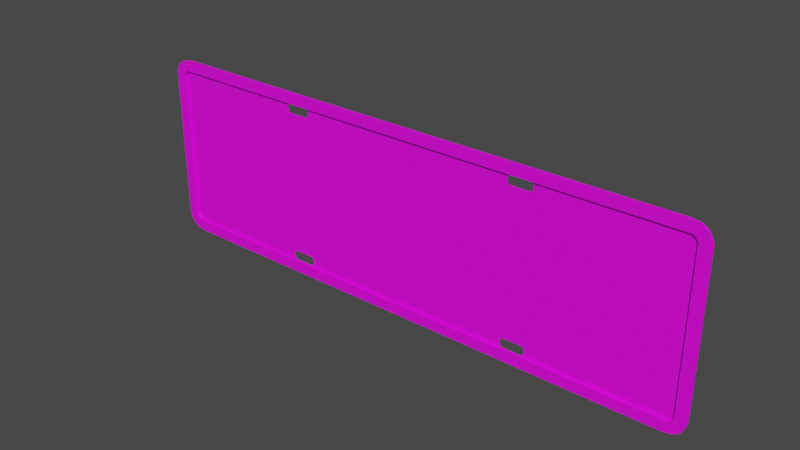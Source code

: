 # Source: placa.blend  (saved by Blender 2.83.19; exported with 4.5.12 LTS)
import bpy
from mathutils import Matrix  # noqa: F401  (used for matrix-valued properties, if any)

bpy.ops.wm.read_factory_settings(use_empty=True)
scene = bpy.context.scene
scene.name = 'Scene'

# ---- collections
col_collection = bpy.data.collections.new('Collection'); scene.collection.children.link(col_collection)

# ---- images (referenced by path relative to the original .blend; pixels are not part of the script)
import os
ASSET_DIR = os.environ.get("B2B_ASSET_DIR", "")  # directory of the original .blend (textures are referenced by path, not embedded)
HERE = os.path.dirname(os.path.abspath(__file__))  # packed textures are extracted next to this script under _unpacked/

def load_image(name, relpath, width, height, colorspace="sRGB"):
    """Load a texture the original file referenced (path relative to the .blend, or extracted next to this script)."""
    p = next((c for c in (os.path.join(HERE, relpath), os.path.join(ASSET_DIR, relpath)) if relpath and os.path.exists(c)), "")
    if p:
        img = bpy.data.images.load(p, check_existing=True)
        img.name = name
    else:  # same state as the original file: an image datablock whose file is absent (Cycles renders it pink)
        img = bpy.data.images.new(name, width, height)
        img.source = "FILE"
        img.filepath = "//" + (relpath or name)
    img.colorspace_settings.name = colorspace
    return img
img_padrao_png = load_image('padrao.png', 'padrao.png', 1024, 1024, 'sRGB')
img_placa_png = load_image('placa.png', 'placa.png', 1024, 1024, 'sRGB')

# ---- materials (node trees are filled in below, after node groups)
mat_material_001 = bpy.data.materials.new('Material.001')
mat_material_001.use_transparent_shadow = False
mat_material_002 = bpy.data.materials.new('Material.002')
mat_material_002.use_transparent_shadow = False

# ---- material node trees
mat_material_001.use_nodes = True; mat_material_001.node_tree.nodes.clear()
_N = mat_material_001.node_tree.nodes; _L = mat_material_001.node_tree.links
n0 = _N.new('ShaderNodeBsdfPrincipled'); n0.name = 'Principled BSDF'; n0.location = (10, 300)
n0.distribution = 'GGX'
n0.subsurface_method = 'BURLEY'
n0.inputs[3].default_value = 1.45
n0.inputs[27].default_value = (0.0, 0.0, 0.0, 1.0)
n0.inputs[28].default_value = 1.0
n1 = _N.new('ShaderNodeOutputMaterial'); n1.name = 'Material Output'; n1.location = (300, 300)
n2 = _N.new('ShaderNodeTexImage'); n2.name = 'Image Texture'; n2.location = (-354, 178)
n2.image = img_padrao_png
_L.new(n0.outputs[0], n1.inputs[0])
_L.new(n2.outputs[0], n0.inputs[0])
n1.is_active_output = True
mat_material_002.use_nodes = True; mat_material_002.node_tree.nodes.clear()
_N = mat_material_002.node_tree.nodes; _L = mat_material_002.node_tree.links
n0 = _N.new('ShaderNodeBsdfPrincipled'); n0.name = 'Principled BSDF'; n0.location = (10, 300)
n0.distribution = 'GGX'
n0.subsurface_method = 'BURLEY'
n0.inputs[3].default_value = 1.45
n0.inputs[27].default_value = (0.0, 0.0, 0.0, 1.0)
n0.inputs[28].default_value = 1.0
n1 = _N.new('ShaderNodeOutputMaterial'); n1.name = 'Material Output'; n1.location = (300, 300)
n2 = _N.new('ShaderNodeTexImage'); n2.name = 'Image Texture'; n2.location = (-298, 215)
n2.image = img_placa_png
_L.new(n0.outputs[0], n1.inputs[0])
_L.new(n2.outputs[0], n0.inputs[0])
n1.is_active_output = True

# ---- world
world_world = bpy.data.worlds.new('World'); scene.world = world_world
world_world.use_nodes = True; world_world.node_tree.nodes.clear()
_N = world_world.node_tree.nodes; _L = world_world.node_tree.links
n0 = _N.new('ShaderNodeOutputWorld'); n0.name = 'World Output'; n0.location = (300, 300)
n1 = _N.new('ShaderNodeBackground'); n1.name = 'Background'; n1.location = (10, 300)
n1.inputs[0].default_value = (0.05088, 0.05088, 0.05088, 1.0)
_L.new(n1.outputs[0], n0.inputs[0])
n0.is_active_output = True
world_world.color = (0.05088, 0.05088, 0.05088)
world_world.use_sun_shadow = False
world_world.sun_shadow_jitter_overblur = 0.0

# ---- meshes
me_plane = bpy.data.meshes.new('Plane')
me_plane.from_pydata([(3.161, 0.9786, -7.232e-09), (2.984, 1.039, -1.722e-09), (3.212, 0.8615, 4.56e-10), (2.984, 0.8615, 4.56e-10), (3.087, 1.024, -3.15e-09), (3.09, 0.8615, 4.56e-10), (3.196, 0.9146, -4.257e-10), (2.984, 0.9168, -2.216e-10), (3.048, 0.8615, 4.56e-10), (3.059, 0.9053, 4.424e-09), (3.023, 0.917, 5.487e-09), (3.196, 0.9146, 0.02971), (3.161, 0.9786, 0.02971), (2.984, 1.039, 0.02971), (3.087, 1.024, 0.02971), (2.984, 0.9168, 0.02971), (3.212, 0.8615, 0.02971), (3.09, 0.8615, 0.02971), (3.059, 0.9053, 0.02971), (3.023, 0.917, 0.02971), (1.578, 1.039, -1.722e-09), (1.578, 0.8615, 4.56e-10), (1.578, 0.9168, -2.216e-10), (1.578, 1.039, 0.02971), (1.578, 0.9168, 0.02971), (1.144, 1.039, -1.722e-09), (1.144, 0.8615, 4.56e-10), (1.144, 0.9168, -2.216e-10), (1.144, 1.039, 0.02971), (1.144, 0.9168, 0.02971), (1.505, 0.8238, 4.908e-10), (1.505, 0.8923, 1.372e-09), (1.509, 0.8615, 4.56e-10), (1.48, 0.8057, 0.0), (1.48, 0.9104, 1.863e-09), (1.259, 0.8057, 0.0), (1.259, 0.9104, 1.863e-09), (1.234, 0.8238, 4.908e-10), (1.234, 0.8923, 1.372e-09), (1.23, 0.8615, 4.56e-10), (0.0, 1.039, -1.722e-09), (-3.161, 0.9786, -7.232e-09), (-2.984, 1.039, -1.722e-09), (0.0, 0.8615, 4.56e-10), (-3.212, 0.8615, 4.56e-10), (-2.984, 0.8615, 4.56e-10), (-3.087, 1.024, -3.15e-09), (-3.09, 0.8615, 4.56e-10), (-3.196, 0.9146, -4.257e-10), (-2.984, 0.9168, -2.216e-10), (0.0, 0.9168, -2.216e-10), (-3.048, 0.8615, 4.56e-10), (-3.059, 0.9053, 4.424e-09), (-3.023, 0.917, 5.487e-09), (-3.196, 0.9146, 0.02971), (-3.161, 0.9786, 0.02971), (-2.984, 1.039, 0.02971), (0.0, 1.039, 0.02971), (-3.087, 1.024, 0.02971), (-2.984, 0.9168, 0.02971), (-3.212, 0.8615, 0.02971), (-3.09, 0.8615, 0.02971), (0.0, 0.9168, 0.02971), (-3.059, 0.9053, 0.02971), (-3.023, 0.917, 0.02971), (-1.578, 1.039, -1.722e-09), (-1.578, 0.8615, 4.56e-10), (-1.578, 0.9168, -2.216e-10), (-1.578, 1.039, 0.02971), (-1.578, 0.9168, 0.02971), (-1.144, 1.039, -1.722e-09), (-1.144, 0.8615, 4.56e-10), (-1.144, 0.9168, -2.216e-10), (-1.144, 1.039, 0.02971), (-1.144, 0.9168, 0.02971), (-1.505, 0.8238, 4.908e-10), (-1.505, 0.8923, 1.372e-09), (-1.509, 0.8615, 4.56e-10), (-1.48, 0.8057, 0.0), (-1.48, 0.9104, 1.863e-09), (-1.259, 0.8057, 0.0), (-1.259, 0.9104, 1.863e-09), (-1.234, 0.8238, 4.908e-10), (-1.234, 0.8923, 1.372e-09), (-1.23, 0.8615, 4.56e-10), (3.212, 0.0, 1.1e-08), (3.161, -0.9786, -7.232e-09), (2.984, 0.0, 1.1e-08), (2.984, -1.039, -1.722e-09), (3.212, -0.8615, 4.56e-10), (2.984, -0.8615, 4.56e-10), (3.09, 0.0, 1.1e-08), (3.087, -1.024, -3.15e-09), (3.09, -0.8615, 4.56e-10), (3.196, -0.9146, -4.257e-10), (2.984, -0.9168, -2.216e-10), (3.048, -0.8615, 4.56e-10), (3.048, 0.0, 1.1e-08), (3.059, -0.9053, 4.424e-09), (3.023, -0.917, 5.487e-09), (3.09, 0.0, 0.02971), (3.212, 0.0, 0.02971), (3.196, -0.9146, 0.02971), (3.161, -0.9786, 0.02971), (2.984, -1.039, 0.02971), (3.087, -1.024, 0.02971), (2.984, -0.9168, 0.02971), (3.212, -0.8615, 0.02971), (3.09, -0.8615, 0.02971), (3.059, -0.9053, 0.02971), (3.023, -0.917, 0.02971), (1.578, -1.039, -1.722e-09), (1.578, 0.0, 1.1e-08), (1.578, -0.8615, 4.56e-10), (1.578, -0.9168, -2.216e-10), (1.578, -1.039, 0.02971), (1.578, -0.9168, 0.02971), (1.144, -1.039, -1.722e-09), (1.144, -0.8615, 4.56e-10), (1.144, -0.9168, -2.216e-10), (1.144, -1.039, 0.02971), (1.144, -0.9168, 0.02971), (1.144, 0.0, 1.1e-08), (1.505, -0.8238, 4.908e-10), (1.505, -0.8923, 1.372e-09), (1.509, -0.8615, 4.56e-10), (1.48, -0.8057, 0.0), (1.48, -0.9104, 1.863e-09), (1.259, -0.8057, 0.0), (1.259, -0.9104, 1.863e-09), (1.234, -0.8238, 4.908e-10), (1.234, -0.8923, 1.372e-09), (1.23, -0.8615, 4.56e-10), (0.0, 0.0, 1.1e-08), (-3.212, 0.0, 1.1e-08), (0.0, -1.039, -1.722e-09), (-3.161, -0.9786, -7.232e-09), (-2.984, 0.0, 1.1e-08), (-2.984, -1.039, -1.722e-09), (0.0, -0.8615, 4.56e-10), (-3.212, -0.8615, 4.56e-10), (-2.984, -0.8615, 4.56e-10), (-3.09, 0.0, 1.1e-08), (-3.087, -1.024, -3.15e-09), (-3.09, -0.8615, 4.56e-10), (-3.196, -0.9146, -4.257e-10), (-2.984, -0.9168, -2.216e-10), (0.0, -0.9168, -2.216e-10), (-3.048, -0.8615, 4.56e-10), (-3.048, 0.0, 1.1e-08), (-3.059, -0.9053, 4.424e-09), (-3.023, -0.917, 5.487e-09), (-3.09, 0.0, 0.02971), (-3.212, 0.0, 0.02971), (-3.196, -0.9146, 0.02971), (-3.161, -0.9786, 0.02971), (-2.984, -1.039, 0.02971), (0.0, -1.039, 0.02971), (-3.087, -1.024, 0.02971), (-2.984, -0.9168, 0.02971), (-3.212, -0.8615, 0.02971), (-3.09, -0.8615, 0.02971), (0.0, -0.9168, 0.02971), (-3.059, -0.9053, 0.02971), (-3.023, -0.917, 0.02971), (-1.578, -1.039, -1.722e-09), (-1.578, 0.0, 1.1e-08), (-1.578, -0.8615, 4.56e-10), (-1.578, -0.9168, -2.216e-10), (-1.578, -1.039, 0.02971), (-1.578, -0.9168, 0.02971), (-1.144, -1.039, -1.722e-09), (-1.144, -0.8615, 4.56e-10), (-1.144, -0.9168, -2.216e-10), (-1.144, -1.039, 0.02971), (-1.144, -0.9168, 0.02971), (-1.144, 0.0, 1.1e-08), (-1.505, -0.8238, 4.908e-10), (-1.505, -0.8923, 1.372e-09), (-1.509, -0.8615, 4.56e-10), (-1.48, -0.8057, 0.0), (-1.48, -0.9104, 1.863e-09), (-1.259, -0.8057, 0.0), (-1.259, -0.9104, 1.863e-09), (-1.234, -0.8238, 4.908e-10), (-1.234, -0.8923, 1.372e-09), (-1.23, -0.8615, 4.56e-10)], [], [(22, 7, 15, 24), (112, 87, 3, 21), (25, 40, 57, 28), (97, 91, 5, 8), (21, 3, 7, 22), (9, 8, 5), (87, 97, 8, 3), (7, 3, 10), (3, 8, 9, 10), (7, 10, 19, 15), (6, 0, 12, 11), (10, 9, 18, 19), (2, 6, 11, 16), (24, 15, 13, 23), (100, 101, 16, 17), (17, 16, 11, 18), (12, 18, 11), (14, 19, 18, 12), (14, 13, 15, 19), (4, 1, 13, 14), (9, 5, 17, 18), (0, 4, 14, 12), (5, 91, 100, 17), (85, 2, 16, 101), (29, 24, 23, 28), (26, 39, 38, 36, 34, 31, 32, 21, 22, 27), (1, 20, 23, 13), (122, 112, 21, 32, 30, 33, 35, 37, 39, 26), (27, 22, 24, 29), (50, 27, 29, 62), (133, 122, 26, 43), (43, 26, 27, 50), (62, 29, 28, 57), (20, 25, 28, 23), (67, 69, 59, 49), (166, 66, 45, 137), (70, 73, 57, 40), (149, 51, 47, 142), (66, 67, 49, 45), (52, 47, 51), (137, 45, 51, 149), (49, 53, 45), (45, 53, 52, 51), (49, 59, 64, 53), (48, 54, 55, 41), (53, 64, 63, 52), (44, 60, 54, 48), (69, 68, 56, 59), (152, 61, 60, 153), (61, 63, 54, 60), (55, 54, 63), (58, 55, 63, 64), (58, 64, 59, 56), (46, 58, 56, 42), (52, 63, 61, 47), (41, 55, 58, 46), (47, 61, 152, 142), (134, 153, 60, 44), (74, 73, 68, 69), (71, 72, 67, 66, 77, 76, 79, 81, 83, 84), (42, 56, 68, 65), (176, 71, 84, 82, 80, 78, 75, 77, 66, 166), (72, 74, 69, 67), (50, 62, 74, 72), (133, 43, 71, 176), (43, 50, 72, 71), (62, 57, 73, 74), (65, 68, 73, 70), (114, 116, 106, 95), (112, 113, 90, 87), (117, 120, 157, 135), (97, 96, 93, 91), (113, 114, 95, 90), (98, 93, 96), (87, 90, 96, 97), (95, 99, 90), (90, 99, 98, 96), (95, 106, 110, 99), (94, 102, 103, 86), (99, 110, 109, 98), (89, 107, 102, 94), (116, 115, 104, 106), (100, 108, 107, 101), (108, 109, 102, 107), (103, 102, 109), (105, 103, 109, 110), (105, 110, 106, 104), (92, 105, 104, 88), (98, 109, 108, 93), (86, 103, 105, 92), (93, 108, 100, 91), (85, 101, 107, 89), (121, 120, 115, 116), (118, 119, 114, 113, 125, 124, 127, 129, 131, 132), (88, 104, 115, 111), (122, 118, 132, 130, 128, 126, 123, 125, 113, 112), (119, 121, 116, 114), (147, 162, 121, 119), (133, 139, 118, 122), (139, 147, 119, 118), (162, 157, 120, 121), (111, 115, 120, 117), (168, 146, 159, 170), (166, 137, 141, 167), (171, 135, 157, 174), (149, 142, 144, 148), (167, 141, 146, 168), (150, 148, 144), (137, 149, 148, 141), (146, 141, 151), (141, 148, 150, 151), (146, 151, 164, 159), (145, 136, 155, 154), (151, 150, 163, 164), (140, 145, 154, 160), (170, 159, 156, 169), (152, 153, 160, 161), (161, 160, 154, 163), (155, 163, 154), (158, 164, 163, 155), (158, 156, 159, 164), (143, 138, 156, 158), (150, 144, 161, 163), (136, 143, 158, 155), (144, 142, 152, 161), (134, 140, 160, 153), (175, 170, 169, 174), (172, 186, 185, 183, 181, 178, 179, 167, 168, 173), (138, 165, 169, 156), (176, 166, 167, 179, 177, 180, 182, 184, 186, 172), (173, 168, 170, 175), (147, 173, 175, 162), (133, 176, 172, 139), (139, 172, 173, 147), (162, 175, 174, 157), (165, 171, 174, 169)])
me_plane.polygons.foreach_set('material_index', [0, 1, 0, 1, 1, 1, 1, 1, 1, 0, 0, 0, 0, 0, 0, 0, 0, 0, 0, 0, 0, 0, 0, 0, 0, 1, 0, 1, 0, 0, 1, 1, 0, 0, 0, 1, 0, 1, 1, 1, 1, 1, 1, 0, 0, 0, 0, 0, 0, 0, 0, 0, 0, 0, 0, 0, 0, 0, 0, 1, 0, 1, 0, 0, 1, 1, 0, 0, 0, 1, 0, 1, 1, 1, 1, 1, 1, 0, 0, 0, 0, 0, 0, 0, 0, 0, 0, 0, 0, 0, 0, 0, 0, 1, 0, 1, 0, 0, 1, 1, 0, 0, 0, 1, 0, 1, 1, 1, 1, 1, 1, 0, 0, 0, 0, 0, 0, 0, 0, 0, 0, 0, 0, 0, 0, 0, 0, 1, 0, 1, 0, 0, 1, 1, 0, 0])
_uv = me_plane.uv_layers.new(name='UVMap')
_uv.uv.foreach_set('vector', [1.256, 1.309, 1.99, 1.309, 1.99, 1.309, 1.256, 1.309, 0.7238, 0.4983, 0.9206, 0.4983, 0.9206, 0.7993, 0.7238, 0.7993, 1.029, 1.421, 0.4317, 1.421, 0.4317, 1.421, 1.029, 1.421, 0.9295, 0.4983, 0.9355, 0.4983, 0.9355, 0.7993, 0.9295, 0.7993, 0.7238, 0.7993, 0.9206, 0.7993, 0.9206, 0.8186, 0.7238, 0.8186, 0.9312, 0.8146, 0.9295, 0.7993, 0.9355, 0.7993, 0.9206, 0.4983, 0.9295, 0.4983, 0.9295, 0.7993, 0.9206, 0.7993, 0.9206, 0.8186, 0.9206, 0.7993, 0.9262, 0.8187, 0.9206, 0.7993, 0.9295, 0.7993, 0.9312, 0.8146, 0.9262, 0.8187, 1.99, 1.309, 2.01, 1.309, 2.01, 1.309, 1.99, 1.309, 2.101, 1.307, 2.082, 1.365, 2.082, 1.365, 2.101, 1.307, 2.01, 1.309, 2.029, 1.298, 2.029, 1.298, 2.01, 1.309, 2.109, 1.258, 2.101, 1.307, 2.101, 1.307, 2.109, 1.258, 1.256, 1.309, 1.99, 1.309, 1.99, 1.421, 1.256, 1.421, 2.045, 0.4713, 2.109, 0.4713, 2.109, 1.258, 2.045, 1.258, 2.045, 1.258, 2.109, 1.258, 2.101, 1.307, 2.029, 1.298, 2.082, 1.365, 2.029, 1.298, 2.101, 1.307, 2.044, 1.406, 2.01, 1.309, 2.029, 1.298, 2.082, 1.365, 2.044, 1.406, 1.99, 1.421, 1.99, 1.309, 2.01, 1.309, 2.044, 1.406, 1.99, 1.421, 1.99, 1.421, 2.044, 1.406, 2.029, 1.298, 2.045, 1.258, 2.045, 1.258, 2.029, 1.298, 2.082, 1.365, 2.044, 1.406, 2.044, 1.406, 2.082, 1.365, 2.045, 1.258, 2.045, 0.4713, 2.045, 0.4713, 2.045, 1.258, 2.109, 0.4713, 2.109, 1.258, 2.109, 1.258, 2.109, 0.4713, 1.029, 1.309, 1.256, 1.309, 1.256, 1.421, 1.029, 1.421, 0.663, 0.7993, 0.6751, 0.7993, 0.6757, 0.8101, 0.6792, 0.8164, 0.7101, 0.8164, 0.7136, 0.8101, 0.7142, 0.7993, 0.7238, 0.7993, 0.7238, 0.8186, 0.663, 0.8186, 1.99, 1.421, 1.256, 1.421, 1.256, 1.421, 1.99, 1.421, 0.663, 0.4983, 0.7238, 0.4983, 0.7238, 0.7993, 0.7142, 0.7993, 0.7136, 0.7861, 0.7101, 0.7798, 0.6792, 0.7798, 0.6757, 0.7861, 0.6751, 0.7993, 0.663, 0.7993, 1.029, 1.309, 1.256, 1.309, 1.256, 1.309, 1.029, 1.309, 0.4317, 1.309, 1.029, 1.309, 1.029, 1.309, 0.4317, 1.309, 0.5029, 0.4983, 0.663, 0.4983, 0.663, 0.7993, 0.5029, 0.7993, 0.5029, 0.7993, 0.663, 0.7993, 0.663, 0.8186, 0.5029, 0.8186, 0.4317, 1.309, 1.029, 1.309, 1.029, 1.421, 0.4317, 1.421, 1.256, 1.421, 1.029, 1.421, 1.029, 1.421, 1.256, 1.421, -0.3922, 1.309, -0.3922, 1.309, -1.126, 1.309, -1.126, 1.309, 0.2821, 0.4983, 0.2821, 0.7993, 0.08527, 0.7993, 0.08527, 0.4983, -0.1656, 1.421, -0.1656, 1.421, 0.4317, 1.421, 0.4317, 1.421, 0.07634, 0.4983, 0.07634, 0.7993, 0.07043, 0.7993, 0.07043, 0.4983, 0.2821, 0.7993, 0.2821, 0.8186, 0.08527, 0.8186, 0.08527, 0.7993, 0.07469, 0.8146, 0.07043, 0.7993, 0.07634, 0.7993, 0.08527, 0.4983, 0.08527, 0.7993, 0.07634, 0.7993, 0.07634, 0.4983, 0.08527, 0.8186, 0.07973, 0.8187, 0.08527, 0.7993, 0.08527, 0.7993, 0.07973, 0.8187, 0.07469, 0.8146, 0.07634, 0.7993, -1.126, 1.309, -1.126, 1.309, -1.147, 1.309, -1.147, 1.309, -1.238, 1.307, -1.238, 1.307, -1.219, 1.365, -1.219, 1.365, -1.147, 1.309, -1.147, 1.309, -1.166, 1.298, -1.166, 1.298, -1.245, 1.258, -1.245, 1.258, -1.238, 1.307, -1.238, 1.307, -0.3922, 1.309, -0.3922, 1.421, -1.126, 1.421, -1.126, 1.309, -1.182, 0.4713, -1.182, 1.258, -1.245, 1.258, -1.245, 0.4713, -1.182, 1.258, -1.166, 1.298, -1.238, 1.307, -1.245, 1.258, -1.219, 1.365, -1.238, 1.307, -1.166, 1.298, -1.181, 1.406, -1.219, 1.365, -1.166, 1.298, -1.147, 1.309, -1.181, 1.406, -1.147, 1.309, -1.126, 1.309, -1.126, 1.421, -1.181, 1.406, -1.181, 1.406, -1.126, 1.421, -1.126, 1.421, -1.166, 1.298, -1.166, 1.298, -1.182, 1.258, -1.182, 1.258, -1.219, 1.365, -1.219, 1.365, -1.181, 1.406, -1.181, 1.406, -1.182, 1.258, -1.182, 1.258, -1.182, 0.4713, -1.182, 0.4713, -1.245, 0.4713, -1.245, 0.4713, -1.245, 1.258, -1.245, 1.258, -0.1656, 1.309, -0.1656, 1.421, -0.3922, 1.421, -0.3922, 1.309, 0.3428, 0.7993, 0.3428, 0.8186, 0.2821, 0.8186, 0.2821, 0.7993, 0.2916, 0.7993, 0.2923, 0.8101, 0.2958, 0.8164, 0.3267, 0.8164, 0.3301, 0.8101, 0.3308, 0.7993, -1.126, 1.421, -1.126, 1.421, -0.3922, 1.421, -0.3922, 1.421, 0.3428, 0.4983, 0.3428, 0.7993, 0.3308, 0.7993, 0.3301, 0.7861, 0.3267, 0.7798, 0.2958, 0.7798, 0.2923, 0.7861, 0.2916, 0.7993, 0.2821, 0.7993, 0.2821, 0.4983, -0.1656, 1.309, -0.1656, 1.309, -0.3922, 1.309, -0.3922, 1.309, 0.4317, 1.309, 0.4317, 1.309, -0.1656, 1.309, -0.1656, 1.309, 0.5029, 0.4983, 0.5029, 0.7993, 0.3428, 0.7993, 0.3428, 0.4983, 0.5029, 0.7993, 0.5029, 0.8186, 0.3428, 0.8186, 0.3428, 0.7993, 0.4317, 1.309, 0.4317, 1.421, -0.1656, 1.421, -0.1656, 1.309, -0.3922, 1.421, -0.3922, 1.421, -0.1656, 1.421, -0.1656, 1.421, 1.256, -0.3661, 1.256, -0.3661, 1.99, -0.3661, 1.99, -0.3661, 0.7238, 0.4983, 0.7238, 0.1974, 0.9206, 0.1974, 0.9206, 0.4983, 1.029, -0.4781, 1.029, -0.4781, 0.4317, -0.4781, 0.4317, -0.4781, 0.9295, 0.4983, 0.9295, 0.1974, 0.9355, 0.1974, 0.9355, 0.4983, 0.7238, 0.1974, 0.7238, 0.178, 0.9206, 0.178, 0.9206, 0.1974, 0.9312, 0.1821, 0.9355, 0.1974, 0.9295, 0.1974, 0.9206, 0.4983, 0.9206, 0.1974, 0.9295, 0.1974, 0.9295, 0.4983, 0.9206, 0.178, 0.9262, 0.178, 0.9206, 0.1974, 0.9206, 0.1974, 0.9262, 0.178, 0.9312, 0.1821, 0.9295, 0.1974, 1.99, -0.3661, 1.99, -0.3661, 2.01, -0.3663, 2.01, -0.3663, 2.101, -0.3641, 2.101, -0.3641, 2.082, -0.4225, 2.082, -0.4225, 2.01, -0.3663, 2.01, -0.3663, 2.029, -0.3555, 2.029, -0.3555, 2.109, -0.3156, 2.109, -0.3156, 2.101, -0.3641, 2.101, -0.3641, 1.256, -0.3661, 1.256, -0.4781, 1.99, -0.4781, 1.99, -0.3661, 2.045, 0.4713, 2.045, -0.3156, 2.109, -0.3156, 2.109, 0.4713, 2.045, -0.3156, 2.029, -0.3555, 2.101, -0.3641, 2.109, -0.3156, 2.082, -0.4225, 2.101, -0.3641, 2.029, -0.3555, 2.044, -0.4637, 2.082, -0.4225, 2.029, -0.3555, 2.01, -0.3663, 2.044, -0.4637, 2.01, -0.3663, 1.99, -0.3661, 1.99, -0.4781, 2.044, -0.4637, 2.044, -0.4637, 1.99, -0.4781, 1.99, -0.4781, 2.029, -0.3555, 2.029, -0.3555, 2.045, -0.3156, 2.045, -0.3156, 2.082, -0.4225, 2.082, -0.4225, 2.044, -0.4637, 2.044, -0.4637, 2.045, -0.3156, 2.045, -0.3156, 2.045, 0.4713, 2.045, 0.4713, 2.109, 0.4713, 2.109, 0.4713, 2.109, -0.3156, 2.109, -0.3156, 1.029, -0.3661, 1.029, -0.4781, 1.256, -0.4781, 1.256, -0.3661, 0.663, 0.1974, 0.663, 0.178, 0.7238, 0.178, 0.7238, 0.1974, 0.7142, 0.1974, 0.7136, 0.1866, 0.7101, 0.1803, 0.6792, 0.1803, 0.6757, 0.1866, 0.6751, 0.1974, 1.99, -0.4781, 1.99, -0.4781, 1.256, -0.4781, 1.256, -0.4781, 0.663, 0.4983, 0.663, 0.1974, 0.6751, 0.1974, 0.6757, 0.2105, 0.6792, 0.2169, 0.7101, 0.2169, 0.7136, 0.2105, 0.7142, 0.1974, 0.7238, 0.1974, 0.7238, 0.4983, 1.029, -0.3661, 1.029, -0.3661, 1.256, -0.3661, 1.256, -0.3661, 0.4317, -0.3661, 0.4317, -0.3661, 1.029, -0.3661, 1.029, -0.3661, 0.5029, 0.4983, 0.5029, 0.1974, 0.663, 0.1974, 0.663, 0.4983, 0.5029, 0.1974, 0.5029, 0.178, 0.663, 0.178, 0.663, 0.1974, 0.4317, -0.3661, 0.4317, -0.4781, 1.029, -0.4781, 1.029, -0.3661, 1.256, -0.4781, 1.256, -0.4781, 1.029, -0.4781, 1.029, -0.4781, -0.3922, -0.3661, -1.126, -0.3661, -1.126, -0.3661, -0.3922, -0.3661, 0.2821, 0.4983, 0.08527, 0.4983, 0.08527, 0.1974, 0.2821, 0.1974, -0.1656, -0.4781, 0.4317, -0.4781, 0.4317, -0.4781, -0.1656, -0.4781, 0.07634, 0.4983, 0.07043, 0.4983, 0.07043, 0.1974, 0.07634, 0.1974, 0.2821, 0.1974, 0.08527, 0.1974, 0.08527, 0.178, 0.2821, 0.178, 0.07469, 0.1821, 0.07634, 0.1974, 0.07043, 0.1974, 0.08527, 0.4983, 0.07634, 0.4983, 0.07634, 0.1974, 0.08527, 0.1974, 0.08527, 0.178, 0.08527, 0.1974, 0.07973, 0.178, 0.08527, 0.1974, 0.07634, 0.1974, 0.07469, 0.1821, 0.07973, 0.178, -1.126, -0.3661, -1.147, -0.3663, -1.147, -0.3663, -1.126, -0.3661, -1.238, -0.3641, -1.219, -0.4225, -1.219, -0.4225, -1.238, -0.3641, -1.147, -0.3663, -1.166, -0.3555, -1.166, -0.3555, -1.147, -0.3663, -1.245, -0.3156, -1.238, -0.3641, -1.238, -0.3641, -1.245, -0.3156, -0.3922, -0.3661, -1.126, -0.3661, -1.126, -0.4781, -0.3922, -0.4781, -1.182, 0.4713, -1.245, 0.4713, -1.245, -0.3156, -1.182, -0.3156, -1.182, -0.3156, -1.245, -0.3156, -1.238, -0.3641, -1.166, -0.3555, -1.219, -0.4225, -1.166, -0.3555, -1.238, -0.3641, -1.181, -0.4637, -1.147, -0.3663, -1.166, -0.3555, -1.219, -0.4225, -1.181, -0.4637, -1.126, -0.4781, -1.126, -0.3661, -1.147, -0.3663, -1.181, -0.4637, -1.126, -0.4781, -1.126, -0.4781, -1.181, -0.4637, -1.166, -0.3555, -1.182, -0.3156, -1.182, -0.3156, -1.166, -0.3555, -1.219, -0.4225, -1.181, -0.4637, -1.181, -0.4637, -1.219, -0.4225, -1.182, -0.3156, -1.182, 0.4713, -1.182, 0.4713, -1.182, -0.3156, -1.245, 0.4713, -1.245, -0.3156, -1.245, -0.3156, -1.245, 0.4713, -0.1656, -0.3661, -0.3922, -0.3661, -0.3922, -0.4781, -0.1656, -0.4781, 0.3428, 0.1974, 0.3308, 0.1974, 0.3301, 0.1866, 0.3267, 0.1803, 0.2958, 0.1803, 0.2923, 0.1866, 0.2916, 0.1974, 0.2821, 0.1974, 0.2821, 0.178, 0.3428, 0.178, -1.126, -0.4781, -0.3922, -0.4781, -0.3922, -0.4781, -1.126, -0.4781, 0.3428, 0.4983, 0.2821, 0.4983, 0.2821, 0.1974, 0.2916, 0.1974, 0.2923, 0.2105, 0.2958, 0.2169, 0.3267, 0.2169, 0.3301, 0.2105, 0.3308, 0.1974, 0.3428, 0.1974, -0.1656, -0.3661, -0.3922, -0.3661, -0.3922, -0.3661, -0.1656, -0.3661, 0.4317, -0.3661, -0.1656, -0.3661, -0.1656, -0.3661, 0.4317, -0.3661, 0.5029, 0.4983, 0.3428, 0.4983, 0.3428, 0.1974, 0.5029, 0.1974, 0.5029, 0.1974, 0.3428, 0.1974, 0.3428, 0.178, 0.5029, 0.178, 0.4317, -0.3661, -0.1656, -0.3661, -0.1656, -0.4781, 0.4317, -0.4781, -0.3922, -0.4781, -0.1656, -0.4781, -0.1656, -0.4781, -0.3922, -0.4781])
me_plane.materials.append(mat_material_001)
me_plane.materials.append(mat_material_002)
me_plane.use_remesh_fix_poles = True
me_plane.use_remesh_preserve_attributes = False
me_plane.use_mirror_vertex_groups = False
me_plane.update()

# ---- objects
ob_empty = bpy.data.objects.new('Empty', None)
ob_plane = bpy.data.objects.new('Plane', me_plane)

# ---- transforms, parenting, visibility, modifiers, constraints
ob_empty.location = (-0.09495, 0.0, 0.04937)
ob_empty.rotation_euler = (1.571, -0.0, -0.0)
ob_empty.scale = (1.143, 1.143, 1.143)
ob_empty.empty_display_type = 'IMAGE'
ob_empty.empty_display_size = 5.0
ob_empty.empty_image_depth = 'BACK'
ob_empty.show_empty_image_perspective = False
ob_empty.empty_image_side = 'FRONT'
ob_empty.lineart.crease_threshold = 0.0
ob_plane.location = (0.0, 0.0, 0.0)
ob_plane.rotation_euler = (1.571, -0.0, 0.0)
ob_plane.scale = (0.06227, 0.06254, 0.06732)
ob_plane.lineart.crease_threshold = 0.0
_m = ob_plane.modifiers.new('Triangulate', 'TRIANGULATE')
_m = ob_plane.modifiers.new('EdgeSplit', 'EDGE_SPLIT')

# ---- collection membership
col_collection.objects.link(ob_empty)
col_collection.objects.link(ob_plane)

# ---- scene / render settings (as saved in the file)
scene.frame_start = 1; scene.frame_end = 250; scene.frame_set(3)
scene.render.engine = 'BLENDER_EEVEE_NEXT'
scene.cycles.use_denoising = False
scene.cycles.samples = 128
scene.cycles.sampling_pattern = 'TABULATED_SOBOL'
scene.cycles.use_adaptive_sampling = False
scene.cycles.use_light_tree = False
scene.view_settings.view_transform = 'Filmic'
bpy.context.view_layer.update()

# ---- added for rendering (the .blend has no active camera and no usable light): camera, sun
cam_auto = bpy.data.cameras.new('AutoCamera')
cam_auto.lens = 50.0
cam_auto.sensor_width = 36.0
cam_auto.clip_end = 1000.0
ob_auto_camera = bpy.data.objects.new('AutoCamera', cam_auto)
scene.collection.objects.link(ob_auto_camera)
ob_auto_camera.location = (0.389149, -0.467979, 0.311319)
ob_auto_camera.rotation_euler = (1.09748, -7.21219e-08, 0.694738)
scene.camera = ob_auto_camera
light_auto_sun = bpy.data.lights.new('AutoSun', 'SUN')
light_auto_sun.energy = 3.0
light_auto_sun.angle = 0.0523599
ob_auto_sun = bpy.data.objects.new('AutoSun', light_auto_sun)
scene.collection.objects.link(ob_auto_sun)
ob_auto_sun.rotation_euler = (0.872665, 0.174533, 0.523599)
bpy.context.view_layer.update()
